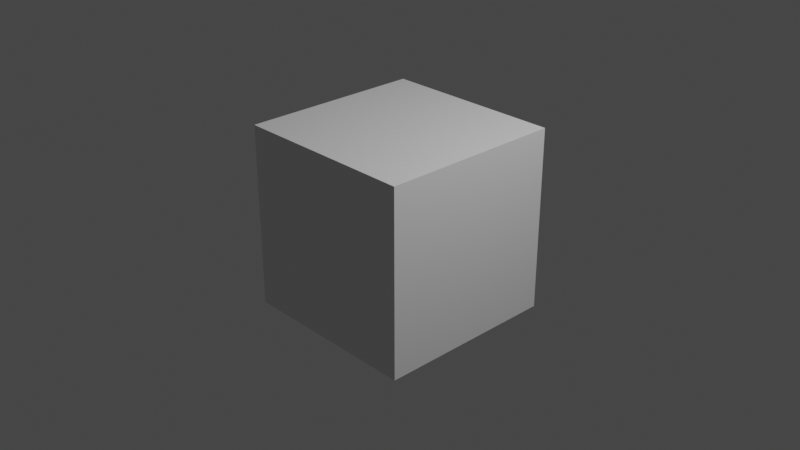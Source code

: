 # Source: pakistan001.blend  (saved by Blender 2.82.7; exported with 4.5.12 LTS)
import bpy
from mathutils import Matrix  # noqa: F401  (used for matrix-valued properties, if any)

bpy.ops.wm.read_factory_settings(use_empty=True)
scene = bpy.context.scene
scene.name = 'Scene'

# ---- collections
col_collection = bpy.data.collections.new('Collection'); scene.collection.children.link(col_collection)

# ---- materials (node trees are filled in below, after node groups)
mat_material = bpy.data.materials.new('Material')
mat_material.alpha_threshold = 0.0
mat_material.line_color = (0.0, 0.0, 0.0, 1.0)

# ---- material node trees
mat_material.use_nodes = True; mat_material.node_tree.nodes.clear()
_N = mat_material.node_tree.nodes; _L = mat_material.node_tree.links
n0 = _N.new('ShaderNodeOutputMaterial'); n0.name = 'Material Output'; n0.location = (300, 300)
n1 = _N.new('ShaderNodeBsdfPrincipled'); n1.name = 'Principled BSDF'; n1.location = (10, 300)
n1.distribution = 'GGX'
n1.subsurface_method = 'BURLEY'
n1.inputs[2].default_value = 0.4
n1.inputs[3].default_value = 1.45
n1.inputs[27].default_value = (0.0, 0.0, 0.0, 1.0)
n1.inputs[28].default_value = 1.0
_L.new(n1.outputs[0], n0.inputs[0])
n0.is_active_output = True

# ---- world
world_world = bpy.data.worlds.new('World'); scene.world = world_world
world_world.use_nodes = True; world_world.node_tree.nodes.clear()
_N = world_world.node_tree.nodes; _L = world_world.node_tree.links
n0 = _N.new('ShaderNodeOutputWorld'); n0.name = 'World Output'; n0.location = (300, 300)
n1 = _N.new('ShaderNodeBackground'); n1.name = 'Background'; n1.location = (10, 300)
n1.inputs[0].default_value = (0.05088, 0.05088, 0.05088, 1.0)
_L.new(n1.outputs[0], n0.inputs[0])
n0.is_active_output = True
world_world.color = (0.05088, 0.05088, 0.05088)
world_world.use_sun_shadow = False
world_world.sun_shadow_jitter_overblur = 0.0

# ---- cameras
cam_camera = bpy.data.cameras.new('Camera')
cam_camera.clip_end = 100.0
cam_camera.ortho_scale = 7.314

# ---- lights
light_light = bpy.data.lights.new('Light', 'POINT')
light_light.transmission_factor = 0.0
light_light.energy = 1000.0
light_light.shadow_soft_size = 0.1
light_light.shadow_maximum_resolution = 0.006
light_light.use_absolute_resolution = True

# ---- meshes
me_cube = bpy.data.meshes.new('Cube')
me_cube.from_pydata([(1.0, 1.0, 1.0), (1.0, 1.0, -1.0), (1.0, -1.0, 1.0), (1.0, -1.0, -1.0), (-1.0, 1.0, 1.0), (-1.0, 1.0, -1.0), (-1.0, -1.0, 1.0), (-1.0, -1.0, -1.0)], [], [(0, 4, 6, 2), (3, 2, 6, 7), (7, 6, 4, 5), (5, 1, 3, 7), (1, 0, 2, 3), (5, 4, 0, 1)])
_uv = me_cube.uv_layers.new(name='UVMap')
_uv.uv.foreach_set('vector', [0.625, 0.5, 0.875, 0.5, 0.875, 0.75, 0.625, 0.75, 0.375, 0.75, 0.625, 0.75, 0.625, 1.0, 0.375, 1.0, 0.375, 0.0, 0.625, 0.0, 0.625, 0.25, 0.375, 0.25, 0.125, 0.5, 0.375, 0.5, 0.375, 0.75, 0.125, 0.75, 0.375, 0.5, 0.625, 0.5, 0.625, 0.75, 0.375, 0.75, 0.375, 0.25, 0.625, 0.25, 0.625, 0.5, 0.375, 0.5])
me_cube.materials.append(mat_material)
me_cube.use_remesh_preserve_volume = False
me_cube.use_remesh_preserve_attributes = False
me_cube.use_mirror_vertex_groups = False
me_cube.update()

# ---- objects
ob_cube = bpy.data.objects.new('Cube', me_cube)
ob_light = bpy.data.objects.new('Light', light_light)
ob_camera = bpy.data.objects.new('Camera', cam_camera)

# ---- transforms, parenting, visibility, modifiers, constraints
ob_cube.location = (0.0, 0.0, 0.0)
ob_cube.lock_rotations_4d = False
ob_cube.empty_display_type = 'ARROWS'
ob_cube.lineart.crease_threshold = 0.0
ob_light.location = (4.076, 1.005, 5.904)
ob_light.rotation_euler = (0.6503, 0.05522, 1.866)
ob_light.lock_rotations_4d = False
ob_light.empty_display_type = 'ARROWS'
ob_light.color = (0.0, 0.0, 0.0, 0.0)
ob_light.lineart.crease_threshold = 0.0
ob_camera.location = (7.359, -6.926, 4.958)
ob_camera.rotation_euler = (1.109, 0.0, 0.8149)
ob_camera.lock_rotations_4d = False
ob_camera.empty_display_type = 'ARROWS'
ob_camera.color = (0.0, 0.0, 0.0, 0.0)
ob_camera.display_type = 'WIRE'
ob_camera.lineart.crease_threshold = 0.0

# ---- collection membership
col_collection.objects.link(ob_cube)
col_collection.objects.link(ob_light)
col_collection.objects.link(ob_camera)

# ---- scene / render settings (as saved in the file)
scene.camera = ob_camera
scene.frame_start = 1; scene.frame_end = 250; scene.frame_set(1)
scene.render.engine = 'CYCLES'
scene.cycles.use_denoising = False
scene.cycles.samples = 256
scene.cycles.sampling_pattern = 'TABULATED_SOBOL'
scene.cycles.use_adaptive_sampling = False
scene.cycles.use_light_tree = False
scene.eevee.taa_samples = 32
scene.eevee.taa_render_samples = 256
scene.view_settings.view_transform = 'Filmic'
bpy.context.view_layer.update()

